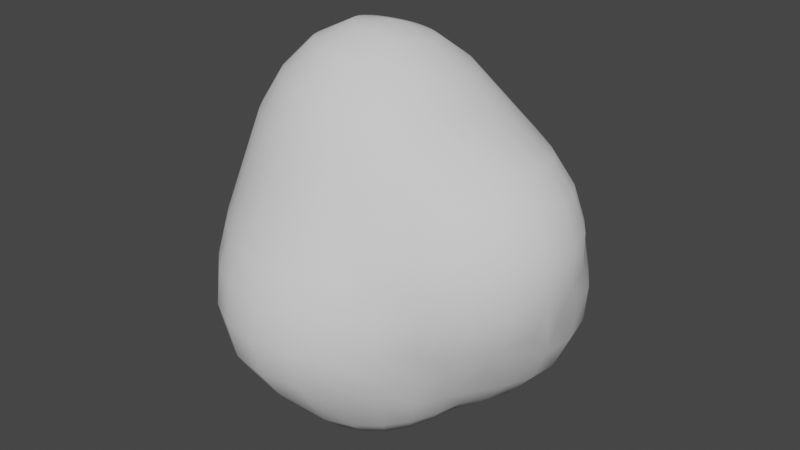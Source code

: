 # Source: dust.blend  (saved by Blender 3.4.6; exported with 4.5.12 LTS)
import bpy
from mathutils import Matrix  # noqa: F401  (used for matrix-valued properties, if any)

bpy.ops.wm.read_factory_settings(use_empty=True)
scene = bpy.context.scene
scene.name = 'Scene'

# ---- collections
col_collection = bpy.data.collections.new('Collection'); scene.collection.children.link(col_collection)

# ---- node groups
ng_auto_smooth = bpy.data.node_groups.new('Auto Smooth', 'GeometryNodeTree')
_s = ng_auto_smooth.interface.new_socket(name='Geometry', in_out='OUTPUT', socket_type='NodeSocketGeometry')
_s = ng_auto_smooth.interface.new_socket(name='Geometry', in_out='INPUT', socket_type='NodeSocketGeometry')
_s = ng_auto_smooth.interface.new_socket(name='Angle', in_out='INPUT', socket_type='NodeSocketFloat')
_s.subtype = 'ANGLE'
_s.min_value = 0.0
_s.max_value = 3.142
ng_auto_smooth.is_modifier = True
_N = ng_auto_smooth.nodes; _L = ng_auto_smooth.links
n0 = _N.new('NodeGroupOutput'); n0.name = 'Group Output'; n0.location = (480, -100)
n1 = _N.new('NodeGroupInput'); n1.name = 'Group Input'; n1.location = (-420, -300)
n2 = _N.new('NodeGroupInput'); n2.name = 'Group Input.001'; n2.location = (-60, -100)
n3 = _N.new('GeometryNodeSetShadeSmooth'); n3.name = 'Set Shade Smooth'; n3.location = (120, -100)
n3.domain = 'EDGE'
n4 = _N.new('GeometryNodeSetShadeSmooth'); n4.name = 'Set Shade Smooth.001'; n4.location = (300, -100)
n5 = _N.new('GeometryNodeInputMeshEdgeAngle'); n5.name = 'Edge Angle'; n5.location = (-420, -220)
n6 = _N.new('GeometryNodeInputEdgeSmooth'); n6.name = 'Is Edge Smooth'; n6.location = (-60, -160)
n7 = _N.new('GeometryNodeInputShadeSmooth'); n7.name = 'Is Face Smooth'; n7.location = (-240, -340)
n8 = _N.new('FunctionNodeBooleanMath'); n8.name = 'Boolean Math'; n8.location = (-60, -220)
n9 = _N.new('FunctionNodeCompare'); n9.name = 'Compare'; n9.location = (-240, -180)
n9.operation = 'LESS_EQUAL'
_L.new(n5.outputs[0], n9.inputs[0])
_L.new(n4.outputs[0], n0.inputs[0])
_L.new(n1.outputs[1], n9.inputs[1])
_L.new(n9.outputs[0], n8.inputs[0])
_L.new(n7.outputs[0], n8.inputs[1])
_L.new(n2.outputs[0], n3.inputs[0])
_L.new(n6.outputs[0], n3.inputs[1])
_L.new(n3.outputs[0], n4.inputs[0])
_L.new(n8.outputs[0], n3.inputs[2])
n0.is_active_output = True

# ---- world
world_world = bpy.data.worlds.new('World'); scene.world = world_world
world_world.use_nodes = True; world_world.node_tree.nodes.clear()
_N = world_world.node_tree.nodes; _L = world_world.node_tree.links
n0 = _N.new('ShaderNodeOutputWorld'); n0.name = 'World Output'; n0.location = (300, 300)
n1 = _N.new('ShaderNodeBackground'); n1.name = 'Background'; n1.location = (10, 300)
n1.inputs[0].default_value = (0.05088, 0.05088, 0.05088, 1.0)
_L.new(n1.outputs[0], n0.inputs[0])
n0.is_active_output = True
world_world.color = (0.05088, 0.05088, 0.05088)
world_world.use_sun_shadow = False
world_world.sun_shadow_jitter_overblur = 0.0

# ---- meshes
me_sphere = bpy.data.meshes.new('Sphere')
me_sphere.from_pydata([(-0.004924, 0.3838, 0.573), (0.0, 0.5457, 0.3647), (-0.0003966, 0.6462, 0.1288), (-0.002207, 0.6704, 0.002002), (-0.004476, 0.6717, -0.1289), (0.009293, 0.1625, 0.7706), (0.04218, 0.28, 0.6771), (0.1065, 0.5353, 0.3647), (0.1183, 0.5947, 0.2512), (0.1256, 0.6314, 0.128), (0.1256, 0.6348, -0.1281), (0.1183, 0.6053, -0.2534), (0.1061, 0.5542, -0.3724), (0.08947, 0.4769, -0.4782), (0.04699, 0.2563, -0.621), (0.03751, 0.1536, 0.7691), (0.09403, 0.2634, 0.6752), (0.2088, 0.5042, 0.3647), (0.2321, 0.5602, 0.2512), (0.2464, 0.5947, 0.128), (0.252, 0.6106, 0.0006422), (0.2499, 0.6138, -0.1286), (0.2383, 0.5959, -0.2591), (0.2157, 0.5493, -0.3841), (0.1825, 0.4714, -0.4933), (0.1411, 0.3673, -0.5768), (0.06338, 0.1397, 0.7686), (0.1416, 0.2377, 0.6745), (0.3032, 0.4538, 0.3647), (0.3369, 0.5042, 0.2512), (0.3585, 0.5376, 0.1289), (0.372, 0.5647, 0.00317), (0.3743, 0.579, -0.1295), (0.3607, 0.5691, -0.2669), (0.3277, 0.526, -0.3987), (0.2762, 0.4485, -0.5108), (0.2115, 0.3448, -0.5918), (0.141, 0.2285, -0.639), (0.08599, 0.1212, 0.7691), (0.1834, 0.2037, 0.6752), (0.3867, 0.3873, 0.366), (0.4303, 0.4312, 0.2529), (0.4608, 0.4644, 0.132), (0.485, 0.4978, 0.006454), (0.4943, 0.5188, -0.1305), (0.4801, 0.5148, -0.275), (0.4366, 0.4765, -0.4134), (0.3656, 0.4031, -0.5276), (0.2769, 0.3057, -0.6055), (0.1046, 0.0989, 0.7706), (0.2179, 0.1626, 0.6771), (0.3894, 0.2624, 0.4715), (0.4631, 0.3142, 0.3777), (0.5824, 0.4039, 0.00916), (0.5989, 0.4263, -0.1313), (0.5849, 0.4267, -0.2813), (0.5322, 0.3957, -0.4248), (0.443, 0.3325, -0.5402), (0.3326, 0.2494, -0.6152), (0.1058, 0.08153, -0.6777), (-0.02663, 0.02104, 0.8289), (0.1184, 0.07348, 0.7731), (0.2439, 0.1157, 0.6803), (0.3461, 0.1493, 0.573), (0.5311, 0.2299, 0.3975), (0.6016, 0.2624, 0.2846), (0.6423, 0.2802, 0.1514), (0.6741, 0.3028, -0.1316), (0.6603, 0.3056, -0.2838), (0.6013, 0.2847, -0.4294), (0.4991, 0.2388, -0.5449), (0.3733, 0.1782, -0.6187), (0.243, 0.1142, -0.6541), (0.1183, 0.05948, -0.6834), (0.127, 0.04586, 0.7765), (0.2605, 0.06463, 0.6848), (0.369, 0.0789, 0.5766), (0.4773, 0.1026, 0.5016), (0.5837, 0.1296, 0.4193), (0.6689, 0.1512, 0.3069), (0.7182, 0.1625, 0.1677), (0.723, 0.1614, 0.01609), (0.7096, 0.1589, -0.1313), (0.6944, 0.1625, -0.2813), (0.6327, 0.153, -0.4248), (0.527, 0.1296, -0.5402), (0.3956, 0.09714, -0.6152), (0.2581, 0.06203, -0.6522), (0.1263, 0.0351, -0.6898), (0.1299, 0.01698, 0.7807), (0.2669, 0.01098, 0.6905), (0.3781, 0.005063, 0.5812), (0.611, 0.01418, 0.4365), (0.707, 0.01917, 0.3249), (0.7631, 0.02112, 0.1814), (0.7664, 0.01903, 0.02184), (0.7226, 0.01396, -0.1312), (0.687, 0.01535, -0.275), (0.6267, 0.0176, -0.4134), (0.5257, 0.01655, -0.5276), (0.3983, 0.01268, -0.6055), (0.2622, 0.007663, -0.6475), (0.1291, 0.009198, -0.6968), (0.1271, -0.01211, 0.7857), (0.2627, -0.04338, 0.6974), (0.3728, -0.06975, 0.587), (0.6047, -0.1087, 0.4431), (0.7026, -0.124, 0.3321), (0.7604, -0.1338, 0.1871), (0.7626, -0.136, 0.02415), (0.7168, -0.131, -0.1316), (0.5904, -0.1082, -0.3987), (0.4993, -0.09021, -0.5108), (0.3828, -0.06884, -0.5918), (0.1184, -0.04034, 0.7912), (0.2479, -0.09654, 0.7052), (0.3531, -0.143, 0.5939), (0.4559, -0.185, 0.514), (0.5631, -0.2265, 0.4365), (0.6514, -0.2607, 0.3249), (0.703, -0.2811, 0.1814), (0.7063, -0.2835, 0.02184), (0.6663, -0.2693, -0.1312), (0.5978, -0.2439, -0.2634), (0.4542, -0.1845, -0.4933), (0.3625, -0.145, -0.5969), (0.2474, -0.09653, -0.6735), (0.1184, -0.04344, -0.7115), (0.1042, -0.06666, 0.7972), (0.2226, -0.1465, 0.7138), (0.3191, -0.212, 0.6017), (0.4035, -0.2687, 0.5016), (0.4927, -0.3276, 0.4193), (0.5643, -0.3748, 0.3069), (0.6058, -0.4024, 0.1677), (0.6102, -0.4056, 0.01609), (0.5804, -0.3863, -0.1303), (0.5265, -0.351, -0.2595), (0.4775, -0.3181, -0.3829), (0.4177, -0.2774, -0.5065), (0.3317, -0.2194, -0.6132), (0.2235, -0.147, -0.6871), (0.08475, -0.09001, 0.8034), (0.1874, -0.1914, 0.723), (0.2717, -0.2741, 0.6102), (0.3366, -0.3376, 0.4869), (0.4045, -0.4063, 0.3975), (0.4578, -0.4601, 0.2846), (0.4888, -0.4913, 0.1514), (0.4938, -0.4959, 0.00916), (0.4746, -0.476, -0.1293), (0.445, -0.4463, -0.2587), (0.414, -0.4166, -0.3917), (0.3614, -0.3653, -0.5205), (0.2844, -0.2891, -0.629), (0.1888, -0.1934, -0.6996), (0.08645, -0.09016, -0.7244), (0.06083, -0.1094, 0.8096), (0.1434, -0.2293, 0.7323), (0.2121, -0.3268, 0.6192), (0.2649, -0.4007, 0.4929), (0.3083, -0.4637, 0.3777), (0.367, -0.5525, 0.1372), (0.3796, -0.5731, 0.006454), (0.38, -0.5765, -0.13), (0.3614, -0.5502, -0.2673), (0.3285, -0.5029, -0.3998), (0.2848, -0.4423, -0.533), (0.2213, -0.3496, -0.6427), (0.1441, -0.2328, -0.71), (0.03326, -0.1241, 0.8155), (0.09202, -0.2584, 0.7414), (0.1423, -0.3677, 0.6281), (0.1813, -0.4494, 0.4992), (0.2339, -0.5677, 0.2569), (0.2538, -0.6237, 0.1416), (0.2659, -0.6629, 0.01176), (0.2663, -0.6728, -0.1313), (0.2523, -0.6428, -0.2767), (0.1906, -0.5017, -0.5417), (0.1448, -0.3961, -0.6524), (0.09133, -0.2628, -0.7169), (0.03769, -0.1224, -0.732), (0.003066, -0.1333, 0.821), (0.03516, -0.2772, 0.7499), (0.06466, -0.3944, 0.6364), (0.08858, -0.4813, 0.5052), (0.1062, -0.5443, 0.3743), (0.1262, -0.6771, 0.148), (0.1296, -0.7267, 0.01609), (0.1272, -0.7423, -0.1324), (0.1184, -0.7099, -0.2843), (0.1041, -0.6276, -0.4185), (0.08438, -0.5371, -0.5449), (0.05942, -0.4241, -0.656), (0.03345, -0.281, -0.7193), (0.009542, -0.131, -0.7331), (-0.02854, -0.1365, 0.8256), (-0.0249, -0.2846, 0.7571), (-0.01769, -0.4054, 0.6437), (-0.009601, -0.4944, 0.5106), (-0.00307, -0.5575, 0.3769), (-0.01125, -0.6963, 0.1505), (-0.01959, -0.7501, 0.01777), (-0.02663, -0.7682, -0.1328), (-0.0296, -0.7354, -0.2874), (-0.02663, -0.6481, -0.4229), (-0.02862, -0.4306, -0.6524), (-0.02605, -0.2861, -0.7169), (-0.01937, -0.1338, -0.732), (-0.06026, -0.1336, 0.8292), (-0.08558, -0.28, 0.7628), (-0.1012, -0.3997, 0.6494), (-0.1091, -0.4874, 0.5149), (-0.1134, -0.5489, 0.3792), (-0.1253, -0.6095, 0.2617), (-0.1463, -0.6771, 0.148), (-0.1651, -0.7267, 0.01609), (-0.1757, -0.7423, -0.1324), (-0.1725, -0.7099, -0.2843), (-0.1533, -0.6276, -0.4185), (-0.1129, -0.4161, -0.6427), (-0.08359, -0.2781, -0.71), (-0.04767, -0.1308, -0.7291), (-0.09073, -0.1246, 0.8315), (-0.1441, -0.2632, 0.7664), (-0.1819, -0.377, 0.653), (-0.2053, -0.4603, 0.5177), (-0.2199, -0.5181, 0.3806), (-0.2377, -0.5677, 0.2569), (-0.2674, -0.6237, 0.1416), (-0.2918, -0.6629, 0.01176), (-0.303, -0.6728, -0.1313), (-0.2939, -0.6428, -0.2767), (-0.2627, -0.572, -0.4072), (-0.1884, -0.3831, -0.629), (-0.136, -0.258, -0.6996), (-0.07405, -0.1221, -0.7244), (-0.1186, -0.1098, 0.8323), (-0.1977, -0.235, 0.7676), (-0.2559, -0.3381, 0.6543), (-0.2937, -0.4139, 0.5186), (-0.3383, -0.5055, 0.2523), (-0.3699, -0.5466, 0.1341), (-0.3938, -0.5731, 0.006454), (-0.402, -0.5765, -0.13), (-0.3878, -0.5502, -0.2673), (-0.3489, -0.4929, -0.3927), (-0.3025, -0.4207, -0.5065), (-0.2518, -0.3355, -0.6132), (-0.1811, -0.2275, -0.6871), (-0.0974, -0.1083, -0.7184), (-0.1427, -0.08991, 0.8315), (-0.2439, -0.1966, 0.7664), (-0.3196, -0.2849, 0.653), (-0.37, -0.3502, 0.5177), (-0.4571, -0.4564, 0.1288), (-0.475, -0.4711, 0.002002), (-0.477, -0.469, -0.1289), (-0.4572, -0.4463, -0.2587), (-0.4134, -0.4019, -0.3787), (-0.364, -0.3471, -0.4928), (-0.3017, -0.2771, -0.5969), (-0.2173, -0.189, -0.6735), (-0.01125, 0.008891, -0.7088), (-0.1619, -0.06572, 0.8292), (-0.2805, -0.1497, 0.7628), (-0.3701, -0.22, 0.6494), (-0.4307, -0.2725, 0.5149), (-0.5353, -0.3576, 0.128), (-0.5458, -0.3647, 1.426e-05), (-0.5383, -0.3589, -0.1281), (-0.4626, -0.3064, -0.3686), (-0.4096, -0.2656, -0.4809), (-0.3378, -0.2116, -0.5818), (-0.2439, -0.1445, -0.66), (-0.1317, -0.06867, -0.7042), (-0.1755, -0.03832, 0.8256), (-0.306, -0.09676, 0.7571), (-0.4052, -0.1465, 0.6437), (-0.4733, -0.1845, 0.5106), (-0.5947, -0.2464, 0.128), (-0.6064, -0.2512, 0.0), (-0.5947, -0.2464, -0.128), (-0.5602, -0.2321, -0.2512), (-0.4406, -0.1794, -0.4719), (-0.3609, -0.142, -0.5689), (-0.1831, -0.008903, 0.821), (-0.3196, -0.04014, 0.7499), (-0.4237, -0.06809, 0.6364), (-0.4965, -0.09036, 0.5052), (-0.5947, -0.1183, 0.2512), (-0.6314, -0.1256, 0.128), (-0.6438, -0.1281, 1.427e-05), (-0.6349, -0.1257, -0.1281), (-0.5453, -0.1067, -0.3686), (-0.4633, -0.09051, -0.4692), (-0.3718, -0.07049, -0.5588), (-0.2684, -0.04634, -0.6366), (-0.1465, -0.01914, -0.6898), (-0.1843, 0.0213, 0.8155), (-0.321, 0.01762, 0.7414), (-0.4255, 0.01174, 0.6281), (-0.4998, 0.005713, 0.4992), (-0.6064, 9.78e-09, 0.2512), (-0.6463, 0.0003135, 0.1288), (-0.6709, 0.001744, 0.002002), (-0.6727, 0.003537, -0.1289), (-0.6441, 0.004843, -0.2587), (-0.582, 0.005085, -0.3787), (-0.4901, 0.004155, -0.4801), (-0.3774, 0.002464, -0.5574), (-0.2668, 0.003939, -0.6275), (-0.1794, 0.05107, 0.8096), (-0.3106, 0.07408, 0.7323), (-0.4111, 0.08962, 0.6192), (-0.4841, 0.0998, 0.4929), (-0.5969, 0.119, 0.2523), (-0.6507, 0.1312, 0.1341), (-0.6898, 0.1414, 0.006454), (-0.7013, 0.146, -0.13), (-0.6745, 0.142, -0.2673), (-0.6062, 0.1281, -0.3927), (-0.5037, 0.1061, -0.4944), (-0.3813, 0.07932, -0.5676), (-0.2566, 0.05301, -0.6205), (-0.141, 0.03245, -0.6777), (-0.1685, 0.07922, 0.8034), (-0.2892, 0.127, 0.723), (-0.3818, 0.1625, 0.6102), (-0.4506, 0.1884, 0.4869), (-0.507, 0.2102, 0.3668), (-0.5711, 0.2373, 0.2569), (-0.6359, 0.2659, 0.1416), (-0.6861, 0.2891, 0.01176), (-0.7056, 0.2991, -0.1313), (-0.6801, 0.2896, -0.2767), (-0.6068, 0.2586, -0.4072), (-0.4971, 0.2114, -0.5088), (-0.37, 0.1565, -0.5777), (-0.2412, 0.1011, -0.6195), (-0.1311, 0.05673, -0.6729), (-0.1523, 0.1047, 0.7972), (-0.258, 0.1746, 0.7138), (-0.3393, 0.2279, 0.6017), (-0.4546, 0.3038, 0.3654), (-0.5907, 0.3959, 0.148), (-0.6457, 0.4336, 0.01609), (-0.6698, 0.4505, -0.1324), (-0.6469, 0.4356, -0.2843), (-0.5732, 0.386, -0.4185), (-0.464, 0.3123, -0.5195), (-0.3408, 0.229, -0.585), (-0.2195, 0.1471, -0.6227), (-0.1171, 0.0789, -0.6691), (-0.1315, 0.1266, 0.7912), (-0.2185, 0.2151, 0.7052), (-0.2856, 0.2837, 0.5939), (-0.3381, 0.3376, 0.4768), (-0.3871, 0.387, 0.3658), (-0.5099, 0.5076, 0.1505), (-0.5609, 0.5568, 0.01777), (-0.5847, 0.5791, -0.1328), (-0.5661, 0.5599, -0.2874), (-0.4998, 0.4942, -0.4229), (-0.4024, 0.3983, -0.5235), (-0.2937, 0.2914, -0.5877), (-0.1879, 0.1871, -0.6239), (-0.1069, 0.1442, 0.7857), (-0.1724, 0.2474, 0.6974), (-0.2229, 0.3283, 0.587), (-0.398, 0.5886, 0.148), (-0.4373, 0.642, 0.01609), (-0.4556, 0.6647, -0.1324), (-0.4412, 0.6413, -0.2843), (-0.3912, 0.568, -0.4185), (-0.3161, 0.4602, -0.5195), (-0.2312, 0.3386, -0.585), (-0.07944, 0.1569, 0.7807), (-0.1214, 0.2704, 0.6905), (-0.1535, 0.3603, 0.5812), (-0.2088, 0.5042, 0.3647), (-0.2377, 0.5707, 0.2569), (-0.2674, 0.6344, 0.1416), (-0.2918, 0.6834, 0.01176), (-0.303, 0.7017, -0.1313), (-0.2939, 0.6758, -0.2767), (-0.2627, 0.6027, -0.4072), (-0.2145, 0.494, -0.5088), (-0.1583, 0.3682, -0.5777), (-0.05023, 0.1643, 0.7765), (-0.06735, 0.2837, 0.6848), (-0.08007, 0.3789, 0.5766), (-0.1065, 0.5353, 0.3647), (-0.119, 0.5969, 0.2523), (-0.1319, 0.65, 0.1341), (-0.1429, 0.6883, 0.006454), (-0.1483, 0.699, -0.13), (-0.1447, 0.6717, -0.2673), (-0.1308, 0.6035, -0.3927), (-0.1082, 0.5017, -0.4944), (-0.08056, 0.3801, -0.5676), (-0.05189, 0.2522, -0.615), (-0.0203, 0.1662, 0.7731), (-0.01221, 0.2869, 0.6803), (3.912e-08, 0.6064, 0.2512), (-0.006129, 0.6428, -0.2587), (-0.005259, 0.489, -0.4801), (-0.003118, 0.3768, -0.5574), (-0.001701, 0.2561, -0.6136), (-0.004211, 0.136, -0.6629)], [], [(404, 403, 5, 6), (406, 4, 10, 11), (381, 382, 383, 371, 370, 380), (294, 307, 308, 284, 283), (17, 16, 27, 28), (405, 1, 7, 8), (188, 187, 201, 202), (2, 405, 8, 9), (40, 52, 64, 65, 41, 29, 28), (360, 359, 358, 357, 370, 371), (6, 5, 15, 16), (11, 10, 21), (28, 27, 39, 40), (12, 11, 22, 23), (13, 12, 23, 24), (8, 7, 17, 18), (9, 8, 18, 19), (24, 23, 34, 35), (25, 24, 35, 36), (18, 17, 28, 29), (60, 277, 265, 252, 238), (39, 50, 51, 40), (304, 303, 316, 317), (21, 20, 31), (16, 15, 26, 27), (22, 21, 32, 33), (269, 268, 280, 281), (23, 22, 33, 34), (31, 30, 42), (64, 63, 77, 78), (32, 31, 43), (27, 26, 38, 39), (33, 32, 44, 45), (9, 19, 20, 3), (34, 33, 45, 46), (51, 50, 62, 63), (35, 34, 46, 47), (36, 35, 47, 48), (393, 392, 0, 1), (162, 176, 163, 149), (30, 29, 41, 42), (47, 46, 56, 57), (291, 290, 303, 304), (48, 47, 57, 58), (59, 58, 71, 72), (60, 238, 224, 210, 197, 183), (264, 48, 58, 59, 72, 73, 88, 102, 127, 156), (131, 130, 129, 143, 144), (44, 43, 53, 54), (39, 38, 49, 50), (45, 44, 54, 55), (207, 206, 220, 221), (46, 45, 55, 56), (50, 49, 61, 62), (55, 54, 67, 68), (56, 55, 68, 69), (57, 56, 69, 70), (58, 57, 70, 71), (3, 20, 10), (88, 87, 86, 100, 101), (71, 70, 85, 86), (65, 64, 78, 79), (137, 138, 123, 122, 136), (66, 65, 79, 80), (62, 61, 74, 75), (63, 62, 75, 76), (69, 68, 83, 84), (63, 76, 77), (70, 69, 84, 85), (75, 74, 89, 90), (83, 82, 96), (76, 75, 90, 91), (84, 83, 97, 98), (77, 76, 91), (85, 84, 98, 99), (86, 85, 99, 100), (79, 78, 92, 93), (80, 79, 93, 94), (81, 80, 94, 95), (354, 367, 366, 377, 264, 237, 251, 276, 299, 326, 341, 353), (93, 92, 106, 107), (101, 100, 113), (94, 93, 107, 108), (15, 5, 403, 60, 26), (95, 94, 108, 109), (220, 234, 235, 221), (90, 89, 103, 104), (91, 90, 104, 105), (202, 201, 214, 215, 216), (286, 297, 298, 275, 274), (99, 98, 111, 112), (100, 99, 112, 113), (105, 104, 115, 116), (105, 116, 117), (112, 124, 125), (107, 106, 118, 119), (108, 107, 119, 120), (109, 108, 120, 121), (110, 109, 121, 122), (104, 103, 114, 115), (120, 119, 133, 134), (121, 120, 134, 135), (122, 121, 135, 136), (115, 114, 128, 129), (116, 115, 129, 130), (117, 116, 130), (118, 117, 131, 132), (125, 124, 139, 140), (119, 118, 132, 133), (53, 81, 67, 54), (138, 137, 151), (139, 138, 152, 153), (132, 131, 145), (140, 139, 153, 154), (133, 132, 146, 147), (141, 140, 154, 155), (134, 133, 147, 148), (135, 134, 148, 149), (136, 135, 149, 150), (129, 128, 142, 143), (137, 136, 150), (92, 91, 105, 106), (149, 148, 162), (149, 163, 164), (143, 142, 157, 158), (144, 143, 158, 159), (152, 151, 165), (153, 152, 166, 167), (146, 145, 160), (154, 153, 167, 168), (155, 154, 168, 169), (223, 237, 264, 209), (168, 167, 179, 180), (169, 168, 180, 181), (162, 175, 176), (66, 80, 81, 53), (164, 163, 176, 177), (158, 157, 170, 171), (165, 164, 177, 178), (159, 158, 171, 172), (182, 181, 195, 196), (176, 175, 188, 189), (60, 378, 368, 355, 342, 327), (177, 176, 189, 190), (171, 170, 183, 184), (178, 177, 190, 191), (172, 171, 184, 185), (173, 172, 185, 186), (312, 325, 326, 299, 298), (180, 179, 193, 194), (181, 180, 194, 195), (161, 160, 159, 172, 173), (256, 255, 268, 269), (187, 186, 200, 201), (195, 194, 207, 208), (196, 195, 208, 209), (189, 188, 202, 203), (190, 189, 203, 204), (184, 183, 197, 198), (191, 190, 204, 205), (185, 184, 198, 199), (186, 185, 199, 200), (204, 203, 217, 218), (198, 197, 210, 211), (205, 204, 218, 219), (199, 198, 211, 212), (206, 205, 219, 220), (200, 199, 212, 213), (215, 214, 213, 227, 228), (201, 200, 213, 214), (345, 344, 357, 358), (208, 207, 221, 222), (209, 208, 222, 223), (203, 202, 216, 217), (103, 89, 74, 60, 128, 114), (222, 221, 235, 236), (216, 215, 229, 230), (217, 216, 230, 231), (377, 389, 401, 402, 409, 410, 14, 37, 36, 48, 264), (218, 217, 231, 232), (211, 210, 224, 225), (219, 218, 232, 233), (212, 211, 225, 226), (220, 219, 233, 234), (213, 212, 226, 227), (232, 231, 244, 245), (225, 224, 238, 239), (233, 232, 245, 246), (226, 225, 239, 240), (234, 233, 246, 247), (227, 226, 240, 241), (259, 284, 308, 309, 295, 272, 273, 261, 260), (235, 234, 247, 248, 249), (236, 235, 249, 250), (230, 229, 242), (230, 243, 244), (249, 248, 261, 262), (250, 249, 262, 263), (305, 319, 306, 293), (244, 243, 256), (263, 275, 276, 251, 250), (244, 257, 258), (239, 238, 252, 253), (246, 245, 258, 259), (240, 239, 253, 254), (247, 246, 259, 260), (241, 240, 254, 255), (248, 247, 260, 261), (253, 252, 265, 266), (101, 126, 127, 102), (254, 253, 266, 267), (255, 254, 267, 268), (300, 287, 277, 60, 327, 313), (401, 400, 407, 13, 408), (113, 126, 101), (340, 353, 341, 325, 324), (263, 262, 274, 275), (257, 270, 271), (147, 174, 162, 148), (1, 0, 404, 6, 7), (399, 398, 406, 11, 12), (270, 269, 281, 282), (271, 270, 282, 283), (266, 265, 277, 278), (267, 266, 278, 279), (268, 267, 279, 280), (256, 269, 257, 244), (52, 51, 63, 64), (309, 322, 323, 310, 296, 286, 274, 262, 261, 273, 285, 295), (68, 67, 81, 95, 82, 83), (279, 278, 288, 289), (280, 279, 289, 290), (169, 181, 182, 156, 155), (282, 281, 292, 293), (283, 282, 293, 294), (278, 277, 287, 288), (292, 291, 304, 305), (293, 292, 305), (294, 293, 306), (288, 287, 300, 301), (289, 288, 301, 302), (290, 289, 302, 303), (297, 296, 310), (309, 308, 321, 322), (303, 302, 315, 316), (271, 283, 284, 259, 258), (311, 310, 323, 324), (311, 324, 325), (305, 304, 317), (305, 318, 319), (380, 392, 393, 381), (30, 31, 19, 18, 29), (306, 319, 320), (301, 300, 313, 314), (308, 307, 320, 321), (302, 301, 314, 315), (319, 318, 333), (320, 319, 334, 335), (314, 313, 327, 328), (321, 320, 335, 336), (315, 314, 328, 329), (322, 321, 336, 337), (316, 315, 329, 330), (323, 322, 337, 338), (324, 323, 338, 339), (324, 339, 340), (318, 317, 332), (331, 330, 329, 344, 345, 332), (338, 337, 350, 351), (339, 338, 351, 352), (165, 178, 166, 152), (340, 339, 352, 353), (334, 333, 346, 347), (73, 72, 71, 86, 87), (400, 399, 12, 407), (335, 334, 347, 348), (328, 327, 342, 343), (336, 335, 348, 349), (329, 328, 343, 344), (337, 336, 349, 350), (347, 346, 360, 361), (348, 347, 361, 362), (343, 342, 355, 356), (349, 348, 362, 363), (344, 343, 356, 357), (350, 349, 363, 364), (60, 183, 170, 157, 142, 128), (351, 350, 364, 365), (352, 351, 365, 366), (126, 113, 112, 125, 140, 141), (353, 352, 366, 367), (354, 353, 367), (365, 364, 375, 376), (346, 345, 359, 360), (366, 365, 376, 377), (275, 298, 299, 276), (187, 188, 175, 174, 147, 146, 160, 161, 173, 186), (361, 360, 371, 372), (13, 24, 25, 408), (395, 2, 9, 3), (362, 361, 372, 373), (356, 355, 368, 369), (363, 362, 373, 374), (357, 356, 369, 370), (364, 363, 374, 375), (317, 316, 330, 331), (373, 372, 384, 385), (369, 368, 378, 379), (374, 373, 385, 386), (370, 369, 379, 380), (375, 374, 386, 387), (376, 375, 387, 388), (377, 376, 388, 389), (241, 242, 229, 228, 227), (372, 371, 383, 384), (389, 388, 400, 401), (381, 393, 394), (382, 394, 395), (384, 383, 395), (297, 310, 311, 312), (385, 384, 396, 397), (379, 378, 390, 391), (386, 385, 397, 398), (380, 379, 391, 392), (387, 386, 398, 399), (388, 387, 399, 400), (397, 396, 3, 4), (391, 390, 403, 404), (398, 397, 4, 406), (392, 391, 404, 0), (394, 393, 1, 405), (402, 401, 408), (394, 405, 2), (396, 395, 3), (395, 394, 2), (192, 191, 205, 206, 193), (396, 384, 395), (383, 382, 395), (382, 381, 394), (78, 77, 91, 92), (359, 345, 358), (333, 332, 346), (110, 97, 83, 96, 95, 109), (333, 318, 332), (123, 138, 111), (332, 317, 331), (334, 319, 333), (326, 325, 341), (318, 305, 317), (312, 311, 325), (25, 36, 37, 14, 410, 409, 402, 408), (196, 209, 264, 156, 182), (298, 297, 312), (297, 286, 296), (273, 272, 285), (258, 257, 271), (270, 257, 269), (245, 244, 258), (243, 242, 256), (231, 230, 244), (243, 230, 242), (194, 193, 206, 207), (229, 215, 228), (236, 250, 251, 237, 223, 222), (193, 179, 192), (175, 162, 174), (60, 403, 390, 378), (66, 53, 43, 42, 41, 65), (165, 151, 164), (150, 149, 164), (280, 290, 291, 292, 281), (345, 346, 332), (146, 132, 145), (152, 138, 151), (139, 124, 138), (131, 117, 130), (111, 138, 124, 112), (306, 320, 307, 294), (96, 82, 95), (102, 88, 101), (144, 159, 160, 145, 131), (150, 164, 151, 137), (179, 178, 191, 192), (88, 73, 87), (141, 155, 156, 127, 126), (106, 105, 117, 118), (7, 6, 16, 17), (123, 111, 98, 97, 110, 122), (52, 40, 51), (44, 32, 43), (43, 31, 42), (32, 21, 31), (20, 19, 31), (22, 11, 21), (21, 10, 20), (167, 166, 178, 179), (49, 38, 26, 60, 74, 61), (255, 256, 242, 241), (13, 407, 12), (4, 3, 10), (272, 295, 285)])
me_sphere.polygons.foreach_set('use_smooth', [True] * 401)
_uv = me_sphere.uv_layers.new(name='UVMap')
_uv.uv.foreach_set('vector', [0.75, 0.875, 0.75, 0.9375, 0.7188, 0.9375, 0.7188, 0.875, 0.75, 0.375, 0.75, 0.4375, 0.7188, 0.4375, 0.7188, 0.375, 0.8125, 0.6875, 0.8125, 0.625, 0.8125, 0.5625, 0.8437, 0.5625, 0.8437, 0.8125, 0.8125, 0.8125, 0.03125, 0.4375, 0.0, 0.4375, 0.0, 0.375, 0.0625, 0.375, 0.0625, 0.4375, 0.6875, 0.6875, 0.6875, 0.875, 0.6562, 0.875, 0.6562, 0.6875, 0.75, 0.625, 0.75, 0.6875, 0.7188, 0.6875, 0.7188, 0.625, 0.2812, 0.5625, 0.2812, 0.6875, 0.25, 0.6875, 0.25, 0.5625, 0.75, 0.5625, 0.75, 0.625, 0.7188, 0.625, 0.7188, 0.5625, 0.625, 0.6875, 0.5938, 0.6875, 0.5625, 0.6875, 0.5625, 0.625, 0.625, 0.625, 0.6562, 0.625, 0.6562, 0.6875, 0.875, 0.5625, 0.875, 0.6875, 0.875, 0.75, 0.875, 0.8125, 0.8437, 0.8125, 0.8437, 0.5625, 0.7188, 0.875, 0.7188, 0.9375, 0.6875, 0.9375, 0.6875, 0.875, 0.7188, 0.375, 0.7188, 0.4375, 0.6875, 0.4375, 0.6562, 0.6875, 0.6562, 0.875, 0.625, 0.875, 0.625, 0.6875, 0.7188, 0.3125, 0.7188, 0.375, 0.6875, 0.375, 0.6875, 0.3125, 0.7188, 0.25, 0.7188, 0.3125, 0.6875, 0.3125, 0.6875, 0.25, 0.7188, 0.625, 0.7188, 0.6875, 0.6875, 0.6875, 0.6875, 0.625, 0.7188, 0.5625, 0.7188, 0.625, 0.6875, 0.625, 0.6875, 0.5625, 0.6875, 0.25, 0.6875, 0.3125, 0.6562, 0.3125, 0.6562, 0.25, 0.6875, 0.1875, 0.6875, 0.25, 0.6562, 0.25, 0.6562, 0.1875, 0.6875, 0.625, 0.6875, 0.6875, 0.6562, 0.6875, 0.6562, 0.625, 0.07812, 1.0, 0.0625, 0.9375, 0.09375, 0.9375, 0.125, 0.9375, 0.1563, 0.9375, 0.625, 0.875, 0.5938, 0.875, 0.5938, 0.75, 0.625, 0.6875, 1.0, 0.625, 1.0, 0.75, 0.9688, 0.75, 0.9688, 0.625, 0.6875, 0.4375, 0.6875, 0.5, 0.6562, 0.5, 0.6875, 0.875, 0.6875, 0.9375, 0.6562, 0.9375, 0.6562, 0.875, 0.6875, 0.375, 0.6875, 0.4375, 0.6562, 0.4375, 0.6562, 0.375, 0.09375, 0.5625, 0.09375, 0.75, 0.0625, 0.75, 0.0625, 0.5625, 0.6875, 0.3125, 0.6875, 0.375, 0.6562, 0.375, 0.6562, 0.3125, 0.6562, 0.5, 0.6562, 0.5625, 0.625, 0.5625, 0.5625, 0.6875, 0.5625, 0.8125, 0.5312, 0.75, 0.5312, 0.6875, 0.6562, 0.4375, 0.6562, 0.5, 0.625, 0.5, 0.6562, 0.875, 0.6562, 0.9375, 0.625, 0.9375, 0.625, 0.875, 0.6562, 0.375, 0.6562, 0.4375, 0.625, 0.4375, 0.625, 0.375, 0.7188, 0.5625, 0.6875, 0.5625, 0.6875, 0.5, 0.75, 0.5, 0.6562, 0.3125, 0.6562, 0.375, 0.625, 0.375, 0.625, 0.3125, 0.5938, 0.75, 0.5938, 0.875, 0.5625, 0.875, 0.5625, 0.8125, 0.6562, 0.25, 0.6562, 0.3125, 0.625, 0.3125, 0.625, 0.25, 0.6562, 0.1875, 0.6562, 0.25, 0.625, 0.25, 0.625, 0.1875, 0.7812, 0.6875, 0.7812, 0.8125, 0.75, 0.8125, 0.75, 0.6875, 0.3438, 0.5625, 0.3125, 0.5, 0.3437, 0.5, 0.375, 0.5, 0.6562, 0.5625, 0.6562, 0.625, 0.625, 0.625, 0.625, 0.5625, 0.625, 0.25, 0.625, 0.3125, 0.5938, 0.3125, 0.5938, 0.25, 0.03125, 0.625, 0.03125, 0.75, 0.0, 0.75, 0.0, 0.625, 0.625, 0.1875, 0.625, 0.25, 0.5938, 0.25, 0.5938, 0.1875, 0.5938, 0.0625, 0.5938, 0.1875, 0.5625, 0.1875, 0.5625, 0.125, 0.1719, 1.0, 0.1563, 0.9375, 0.1875, 0.9375, 0.2188, 0.9375, 0.25, 0.9375, 0.2812, 0.9375, 0.6719, 0.0, 0.625, 0.1875, 0.5938, 0.1875, 0.5938, 0.0625, 0.5625, 0.125, 0.5625, 0.0625, 0.5312, 0.0625, 0.5, 0.0625, 0.4375, 0.0625, 0.375, 0.0625, 0.4062, 0.75, 0.4062, 0.8125, 0.4062, 0.875, 0.375, 0.875, 0.375, 0.8125, 0.625, 0.4375, 0.625, 0.5, 0.5938, 0.5, 0.5938, 0.4375, 0.625, 0.875, 0.625, 0.9375, 0.5938, 0.9375, 0.5938, 0.875, 0.625, 0.375, 0.625, 0.4375, 0.5938, 0.4375, 0.5938, 0.375, 0.25, 0.1875, 0.25, 0.3125, 0.2188, 0.3125, 0.2188, 0.1875, 0.625, 0.3125, 0.625, 0.375, 0.5938, 0.375, 0.5938, 0.3125, 0.5938, 0.875, 0.5938, 0.9375, 0.5625, 0.9375, 0.5625, 0.875, 0.5938, 0.375, 0.5938, 0.4375, 0.5625, 0.4375, 0.5625, 0.375, 0.5938, 0.3125, 0.5938, 0.375, 0.5625, 0.375, 0.5625, 0.3125, 0.5938, 0.25, 0.5938, 0.3125, 0.5625, 0.3125, 0.5625, 0.25, 0.5938, 0.1875, 0.5938, 0.25, 0.5625, 0.25, 0.5625, 0.1875, 0.75, 0.5, 0.6875, 0.5, 0.7188, 0.4375, 0.5312, 0.0625, 0.5312, 0.125, 0.5312, 0.1875, 0.5, 0.1875, 0.5, 0.125, 0.5625, 0.1875, 0.5625, 0.25, 0.5312, 0.25, 0.5312, 0.1875, 0.5625, 0.625, 0.5625, 0.6875, 0.5312, 0.6875, 0.5312, 0.625, 0.4062, 0.375, 0.4062, 0.3125, 0.4375, 0.375, 0.4375, 0.4375, 0.4062, 0.4375, 0.5625, 0.5625, 0.5625, 0.625, 0.5312, 0.625, 0.5312, 0.5625, 0.5625, 0.875, 0.5625, 0.9375, 0.5312, 0.9375, 0.5312, 0.875, 0.5625, 0.8125, 0.5625, 0.875, 0.5312, 0.875, 0.5312, 0.8125, 0.5625, 0.3125, 0.5625, 0.375, 0.5312, 0.375, 0.5312, 0.3125, 0.5625, 0.8125, 0.5312, 0.8125, 0.5312, 0.75, 0.5625, 0.25, 0.5625, 0.3125, 0.5312, 0.3125, 0.5312, 0.25, 0.5312, 0.875, 0.5312, 0.9375, 0.5, 0.9375, 0.5, 0.875, 0.5312, 0.375, 0.5312, 0.4375, 0.5, 0.4375, 0.5312, 0.8125, 0.5312, 0.875, 0.5, 0.875, 0.5, 0.8125, 0.5312, 0.3125, 0.5312, 0.375, 0.5, 0.375, 0.5, 0.3125, 0.5312, 0.75, 0.5312, 0.8125, 0.5, 0.8125, 0.5312, 0.25, 0.5312, 0.3125, 0.5, 0.3125, 0.5, 0.25, 0.5312, 0.1875, 0.5312, 0.25, 0.5, 0.25, 0.5, 0.1875, 0.5312, 0.625, 0.5312, 0.6875, 0.5, 0.6875, 0.5, 0.625, 0.5312, 0.5625, 0.5312, 0.625, 0.5, 0.625, 0.5, 0.5625, 0.5312, 0.5, 0.5312, 0.5625, 0.5, 0.5625, 0.5, 0.5, 0.9062, 0.0625, 0.875, 0.125, 0.875, 0.1875, 0.8437, 0.1875, 0.1719, 0.0, 0.1875, 0.0625, 0.1563, 0.0625, 0.09375, 0.0625, 0.03125, 0.0625, 0.9688, 0.0625, 0.9375, 0.0625, 0.9062, 0.125, 0.5, 0.625, 0.5, 0.6875, 0.4687, 0.6875, 0.4688, 0.625, 0.5, 0.125, 0.5, 0.1875, 0.4688, 0.1875, 0.5, 0.5625, 0.5, 0.625, 0.4688, 0.625, 0.4688, 0.5625, 0.6875, 0.9375, 0.7188, 0.9375, 0.75, 0.9375, 0.6719, 1.0, 0.6562, 0.9375, 0.5, 0.5, 0.5, 0.5625, 0.4688, 0.5625, 0.4687, 0.5, 0.2188, 0.3125, 0.1875, 0.3125, 0.1875, 0.1875, 0.2188, 0.1875, 0.5, 0.875, 0.5, 0.9375, 0.4688, 0.9375, 0.4688, 0.875, 0.5, 0.8125, 0.5, 0.875, 0.4688, 0.875, 0.4688, 0.8125, 0.25, 0.5625, 0.25, 0.6875, 0.2188, 0.6875, 0.2188, 0.625, 0.2188, 0.5625, 0.0625, 0.1875, 0.03125, 0.1875, 0.03125, 0.125, 0.09375, 0.125, 0.09375, 0.1875, 0.5, 0.25, 0.5, 0.3125, 0.4687, 0.3125, 0.4688, 0.25, 0.5, 0.1875, 0.5, 0.25, 0.4688, 0.25, 0.4688, 0.1875, 0.4688, 0.8125, 0.4688, 0.875, 0.4375, 0.875, 0.4375, 0.8125, 0.4688, 0.8125, 0.4375, 0.8125, 0.4375, 0.75, 0.4688, 0.25, 0.4375, 0.25, 0.4375, 0.1875, 0.4688, 0.625, 0.4687, 0.6875, 0.4375, 0.6875, 0.4375, 0.625, 0.4688, 0.5625, 0.4688, 0.625, 0.4375, 0.625, 0.4375, 0.5625, 0.4687, 0.5, 0.4688, 0.5625, 0.4375, 0.5625, 0.4375, 0.5, 0.4688, 0.4375, 0.4687, 0.5, 0.4375, 0.5, 0.4375, 0.4375, 0.4688, 0.875, 0.4688, 0.9375, 0.4375, 0.9375, 0.4375, 0.875, 0.4375, 0.5625, 0.4375, 0.625, 0.4062, 0.625, 0.4062, 0.5625, 0.4375, 0.5, 0.4375, 0.5625, 0.4062, 0.5625, 0.4062, 0.5, 0.4375, 0.4375, 0.4375, 0.5, 0.4062, 0.5, 0.4062, 0.4375, 0.4375, 0.875, 0.4375, 0.9375, 0.4062, 0.9375, 0.4062, 0.875, 0.4375, 0.8125, 0.4375, 0.875, 0.4062, 0.875, 0.4062, 0.8125, 0.4375, 0.75, 0.4375, 0.8125, 0.4062, 0.8125, 0.4375, 0.6875, 0.4375, 0.75, 0.4062, 0.75, 0.4062, 0.6875, 0.4375, 0.1875, 0.4375, 0.25, 0.4062, 0.25, 0.4062, 0.1875, 0.4375, 0.625, 0.4375, 0.6875, 0.4062, 0.6875, 0.4062, 0.625, 0.5938, 0.5, 0.5312, 0.5, 0.5625, 0.4375, 0.5938, 0.4375, 0.4062, 0.3125, 0.4062, 0.375, 0.375, 0.375, 0.4062, 0.25, 0.4062, 0.3125, 0.375, 0.3125, 0.375, 0.25, 0.4062, 0.6875, 0.4062, 0.75, 0.375, 0.75, 0.4062, 0.1875, 0.4062, 0.25, 0.375, 0.25, 0.375, 0.1875, 0.4062, 0.625, 0.4062, 0.6875, 0.375, 0.6875, 0.375, 0.625, 0.4062, 0.125, 0.4062, 0.1875, 0.375, 0.1875, 0.375, 0.125, 0.4062, 0.5625, 0.4062, 0.625, 0.375, 0.625, 0.375, 0.5625, 0.4062, 0.5, 0.4062, 0.5625, 0.375, 0.5625, 0.375, 0.5, 0.4062, 0.4375, 0.4062, 0.5, 0.375, 0.5, 0.375, 0.4375, 0.4062, 0.875, 0.4062, 0.9375, 0.375, 0.9375, 0.375, 0.875, 0.4062, 0.375, 0.4062, 0.4375, 0.375, 0.4375, 0.5, 0.6875, 0.5, 0.8125, 0.4688, 0.8125, 0.4687, 0.6875, 0.375, 0.5, 0.375, 0.5625, 0.3438, 0.5625, 0.375, 0.5, 0.3437, 0.5, 0.3438, 0.4375, 0.375, 0.875, 0.375, 0.9375, 0.3438, 0.9375, 0.3438, 0.875, 0.375, 0.8125, 0.375, 0.875, 0.3438, 0.875, 0.3438, 0.8125, 0.375, 0.3125, 0.375, 0.375, 0.3438, 0.375, 0.375, 0.25, 0.375, 0.3125, 0.3438, 0.3125, 0.3438, 0.25, 0.375, 0.6875, 0.375, 0.75, 0.3438, 0.75, 0.375, 0.1875, 0.375, 0.25, 0.3438, 0.25, 0.3438, 0.1875, 0.375, 0.125, 0.375, 0.1875, 0.3438, 0.1875, 0.3438, 0.125, 0.2188, 0.0625, 0.1875, 0.0625, 0.2344, 0.0, 0.25, 0.0625, 0.3438, 0.1875, 0.3438, 0.25, 0.3125, 0.25, 0.3125, 0.1875, 0.3438, 0.125, 0.3438, 0.1875, 0.3125, 0.1875, 0.3125, 0.125, 0.3438, 0.5625, 0.3125, 0.5625, 0.3125, 0.5, 0.5625, 0.5625, 0.5312, 0.5625, 0.5312, 0.5, 0.5938, 0.5, 0.3438, 0.4375, 0.3437, 0.5, 0.3125, 0.5, 0.3125, 0.4375, 0.3438, 0.875, 0.3438, 0.9375, 0.3125, 0.9375, 0.3125, 0.875, 0.3438, 0.375, 0.3438, 0.4375, 0.3125, 0.4375, 0.3125, 0.375, 0.3438, 0.8125, 0.3438, 0.875, 0.3125, 0.875, 0.3125, 0.8125, 0.3125, 0.0625, 0.3125, 0.125, 0.2812, 0.125, 0.2812, 0.0625, 0.3125, 0.5, 0.3125, 0.5625, 0.2812, 0.5625, 0.2812, 0.5, 0.8281, 1.0, 0.8125, 0.9375, 0.8438, 0.9375, 0.875, 0.9375, 0.9062, 0.9375, 0.9375, 0.9375, 0.3125, 0.4375, 0.3125, 0.5, 0.2812, 0.5, 0.2812, 0.4375, 0.3125, 0.875, 0.3125, 0.9375, 0.2812, 0.9375, 0.2812, 0.875, 0.3125, 0.375, 0.3125, 0.4375, 0.2812, 0.4375, 0.2812, 0.375, 0.3125, 0.8125, 0.3125, 0.875, 0.2812, 0.875, 0.2812, 0.8125, 0.3125, 0.75, 0.3125, 0.8125, 0.2812, 0.8125, 0.2812, 0.75, 1.0, 0.125, 0.9687, 0.125, 0.9688, 0.0625, 0.03125, 0.0625, 0.03125, 0.125, 0.3125, 0.1875, 0.3125, 0.25, 0.2812, 0.25, 0.2812, 0.1875, 0.3125, 0.125, 0.3125, 0.1875, 0.2812, 0.1875, 0.2812, 0.125, 0.3438, 0.6875, 0.3438, 0.75, 0.3438, 0.8125, 0.3125, 0.8125, 0.3125, 0.75, 0.125, 0.5625, 0.125, 0.75, 0.09375, 0.75, 0.09375, 0.5625, 0.2812, 0.6875, 0.2812, 0.75, 0.25, 0.75, 0.25, 0.6875, 0.2812, 0.125, 0.2812, 0.1875, 0.25, 0.1875, 0.25, 0.125, 0.2812, 0.0625, 0.2812, 0.125, 0.25, 0.125, 0.25, 0.0625, 0.2812, 0.5, 0.2812, 0.5625, 0.25, 0.5625, 0.25, 0.5, 0.2812, 0.4375, 0.2812, 0.5, 0.25, 0.5, 0.25, 0.4375, 0.2812, 0.875, 0.2812, 0.9375, 0.25, 0.9375, 0.25, 0.875, 0.2812, 0.375, 0.2812, 0.4375, 0.25, 0.4375, 0.25, 0.375, 0.2812, 0.8125, 0.2812, 0.875, 0.25, 0.875, 0.25, 0.8125, 0.2812, 0.75, 0.2812, 0.8125, 0.25, 0.8125, 0.25, 0.75, 0.25, 0.4375, 0.25, 0.5, 0.2187, 0.5, 0.2188, 0.4375, 0.25, 0.875, 0.25, 0.9375, 0.2188, 0.9375, 0.2188, 0.875, 0.25, 0.375, 0.25, 0.4375, 0.2188, 0.4375, 0.2188, 0.375, 0.25, 0.8125, 0.25, 0.875, 0.2188, 0.875, 0.2188, 0.8125, 0.25, 0.3125, 0.25, 0.375, 0.2188, 0.375, 0.2188, 0.3125, 0.25, 0.75, 0.25, 0.8125, 0.2188, 0.8125, 0.2188, 0.75, 0.2188, 0.625, 0.2188, 0.6875, 0.2188, 0.75, 0.1875, 0.75, 0.1875, 0.6875, 0.25, 0.6875, 0.25, 0.75, 0.2188, 0.75, 0.2188, 0.6875, 0.9062, 0.6875, 0.9062, 0.8125, 0.875, 0.8125, 0.875, 0.75, 0.25, 0.125, 0.25, 0.1875, 0.2188, 0.1875, 0.2188, 0.125, 0.25, 0.0625, 0.25, 0.125, 0.2188, 0.125, 0.2188, 0.0625, 0.25, 0.5, 0.25, 0.5625, 0.2188, 0.5625, 0.2187, 0.5, 0.4688, 0.9375, 0.5, 0.9375, 0.5312, 0.9375, 0.4219, 1.0, 0.4062, 0.9375, 0.4375, 0.9375, 0.2188, 0.125, 0.2188, 0.1875, 0.1875, 0.1875, 0.1875, 0.125, 0.2188, 0.5625, 0.2188, 0.625, 0.1875, 0.625, 0.1875, 0.5625, 0.2187, 0.5, 0.2188, 0.5625, 0.1875, 0.5625, 0.1875, 0.5, 0.8437, 0.1875, 0.8125, 0.1875, 0.7812, 0.1875, 0.7812, 0.125, 0.75, 0.125, 0.75, 0.0625, 0.7188, 0.125, 0.6562, 0.125, 0.6562, 0.1875, 0.625, 0.1875, 0.8281, 0.0, 0.2188, 0.4375, 0.2187, 0.5, 0.1875, 0.5, 0.1875, 0.4375, 0.2188, 0.875, 0.2188, 0.9375, 0.1875, 0.9375, 0.1875, 0.875, 0.2188, 0.375, 0.2188, 0.4375, 0.1875, 0.4375, 0.1875, 0.375, 0.2188, 0.8125, 0.2188, 0.875, 0.1875, 0.875, 0.1875, 0.8125, 0.2188, 0.3125, 0.2188, 0.375, 0.1875, 0.375, 0.1875, 0.3125, 0.2188, 0.75, 0.2188, 0.8125, 0.1875, 0.8125, 0.1875, 0.75, 0.1875, 0.4375, 0.1875, 0.5, 0.1562, 0.5, 0.1562, 0.4375, 0.1875, 0.875, 0.1875, 0.9375, 0.1563, 0.9375, 0.1562, 0.875, 0.1875, 0.375, 0.1875, 0.4375, 0.1562, 0.4375, 0.1563, 0.375, 0.1875, 0.8125, 0.1875, 0.875, 0.1562, 0.875, 0.1562, 0.8125, 0.1875, 0.3125, 0.1875, 0.375, 0.1563, 0.375, 0.1562, 0.3125, 0.1875, 0.75, 0.1875, 0.8125, 0.1562, 0.8125, 0.1562, 0.75, 0.125, 0.375, 0.0625, 0.375, 0.0, 0.375, 0.0, 0.3125, 0.03125, 0.3125, 0.09375, 0.3125, 0.09375, 0.25, 0.125, 0.25, 0.125, 0.3125, 0.1875, 0.1875, 0.1875, 0.3125, 0.1562, 0.3125, 0.1562, 0.25, 0.1562, 0.1875, 0.1875, 0.125, 0.1875, 0.1875, 0.1562, 0.1875, 0.1562, 0.125, 0.1875, 0.5625, 0.1875, 0.625, 0.1563, 0.625, 0.1875, 0.5625, 0.1562, 0.5625, 0.1562, 0.5, 0.1562, 0.1875, 0.1562, 0.25, 0.125, 0.25, 0.125, 0.1875, 0.1562, 0.125, 0.1562, 0.1875, 0.125, 0.1875, 0.125, 0.125, 1.0, 0.5625, 0.9687, 0.5, 0.0, 0.5, 0.03125, 0.5, 0.1562, 0.5, 0.1562, 0.5625, 0.125, 0.5625, 0.125, 0.125, 0.09375, 0.125, 0.09375, 0.0625, 0.1563, 0.0625, 0.1562, 0.125, 0.1562, 0.5, 0.125, 0.5, 0.125, 0.4375, 0.1562, 0.875, 0.1563, 0.9375, 0.125, 0.9375, 0.125, 0.875, 0.1563, 0.375, 0.1562, 0.4375, 0.125, 0.4375, 0.125, 0.375, 0.1562, 0.8125, 0.1562, 0.875, 0.125, 0.875, 0.125, 0.8125, 0.1562, 0.3125, 0.1563, 0.375, 0.125, 0.375, 0.125, 0.3125, 0.1562, 0.75, 0.1562, 0.8125, 0.125, 0.8125, 0.125, 0.75, 0.1562, 0.25, 0.1562, 0.3125, 0.125, 0.3125, 0.125, 0.25, 0.125, 0.875, 0.125, 0.9375, 0.09375, 0.9375, 0.09375, 0.875, 0.5, 0.125, 0.4375, 0.125, 0.4375, 0.0625, 0.5, 0.0625, 0.125, 0.8125, 0.125, 0.875, 0.09375, 0.875, 0.09375, 0.8125, 0.125, 0.75, 0.125, 0.8125, 0.09375, 0.8125, 0.09375, 0.75, 0.0, 0.9375, 0.03125, 0.9375, 0.0625, 0.9375, 0.9531, 1.0, 0.9375, 0.9375, 0.9688, 0.9375, 0.7812, 0.1875, 0.7812, 0.25, 0.75, 0.25, 0.7188, 0.25, 0.75, 0.1875, 0.4688, 0.1875, 0.4375, 0.125, 0.5, 0.125, 0.9375, 0.125, 0.9062, 0.125, 0.9375, 0.0625, 0.9687, 0.125, 0.9687, 0.1875, 0.125, 0.125, 0.125, 0.1875, 0.09375, 0.1875, 0.09375, 0.125, 0.125, 0.5, 0.09375, 0.5, 0.09375, 0.4375, 0.375, 0.625, 0.3125, 0.625, 0.3438, 0.5625, 0.375, 0.5625, 0.75, 0.6875, 0.75, 0.8125, 0.75, 0.875, 0.7188, 0.875, 0.7188, 0.6875, 0.7812, 0.3125, 0.7812, 0.375, 0.75, 0.375, 0.7188, 0.375, 0.7188, 0.3125, 0.09375, 0.5, 0.09375, 0.5625, 0.0625, 0.5625, 0.0625, 0.5, 0.09375, 0.4375, 0.09375, 0.5, 0.0625, 0.5, 0.0625, 0.4375, 0.09375, 0.875, 0.09375, 0.9375, 0.0625, 0.9375, 0.0625, 0.875, 0.09375, 0.8125, 0.09375, 0.875, 0.0625, 0.875, 0.0625, 0.8125, 0.09375, 0.75, 0.09375, 0.8125, 0.0625, 0.8125, 0.0625, 0.75, 0.125, 0.5625, 0.09375, 0.5625, 0.125, 0.5, 0.1562, 0.5, 0.5938, 0.6875, 0.5938, 0.75, 0.5625, 0.8125, 0.5625, 0.6875, 1.0, 0.3125, 0.9687, 0.3125, 0.9688, 0.25, 0.0, 0.25, 0.03125, 0.25, 0.0625, 0.1875, 0.09375, 0.1875, 0.125, 0.1875, 0.125, 0.25, 0.09375, 0.25, 0.0625, 0.25, 0.03125, 0.3125, 0.5625, 0.375, 0.5625, 0.4375, 0.5312, 0.5, 0.5, 0.5, 0.5312, 0.4375, 0.5312, 0.375, 0.0625, 0.8125, 0.0625, 0.875, 0.03125, 0.875, 0.03125, 0.8125, 0.0625, 0.75, 0.0625, 0.8125, 0.03125, 0.8125, 0.03125, 0.75, 0.3438, 0.125, 0.3125, 0.125, 0.3125, 0.0625, 0.375, 0.0625, 0.375, 0.125, 0.0625, 0.5, 0.0625, 0.5625, 0.03125, 0.5625, 0.03125, 0.5, 0.0625, 0.4375, 0.0625, 0.5, 0.03125, 0.5, 0.03125, 0.4375, 0.0625, 0.875, 0.0625, 0.9375, 0.03125, 0.9375, 0.03125, 0.875, 0.03125, 0.5625, 0.03125, 0.625, 0.0, 0.625, 0.0, 0.5625, 0.03125, 0.5, 0.03125, 0.5625, 0.0, 0.5625, 0.03125, 0.4375, 0.03125, 0.5, 0.0, 0.5, 0.03125, 0.875, 0.03125, 0.9375, 0.0, 0.9375, 0.0, 0.875, 0.03125, 0.8125, 0.03125, 0.875, 0.0, 0.875, 0.0, 0.8125, 0.03125, 0.75, 0.03125, 0.8125, 0.0, 0.8125, 0.0, 0.75, 0.03125, 0.1875, 0.03125, 0.25, 0.0, 0.25, 1.0, 0.3125, 1.0, 0.375, 0.9688, 0.375, 0.9687, 0.3125, 1.0, 0.75, 1.0, 0.8125, 0.9687, 0.8125, 0.9688, 0.75, 0.09375, 0.4375, 0.0625, 0.4375, 0.0625, 0.375, 0.125, 0.375, 0.125, 0.4375, 1.0, 0.1875, 1.0, 0.25, 0.9688, 0.25, 0.9687, 0.1875, 1.0, 0.1875, 0.9687, 0.1875, 0.9687, 0.125, 1.0, 0.5625, 1.0, 0.625, 0.9688, 0.625, 1.0, 0.5625, 0.9687, 0.5625, 0.9687, 0.5, 0.8125, 0.8125, 0.7812, 0.8125, 0.7812, 0.6875, 0.8125, 0.6875, 0.6562, 0.5625, 0.6562, 0.5, 0.6875, 0.5625, 0.6875, 0.625, 0.6562, 0.625, 1.0, 0.5, 0.9687, 0.5, 0.9687, 0.4375, 1.0, 0.875, 1.0, 0.9375, 0.9688, 0.9375, 0.9687, 0.875, 1.0, 0.375, 1.0, 0.4375, 0.9687, 0.4375, 0.9688, 0.375, 1.0, 0.8125, 1.0, 0.875, 0.9687, 0.875, 0.9687, 0.8125, 0.9687, 0.5, 0.9687, 0.5625, 0.9375, 0.5625, 0.9687, 0.4375, 0.9687, 0.5, 0.9375, 0.5, 0.9375, 0.4375, 0.9687, 0.875, 0.9688, 0.9375, 0.9375, 0.9375, 0.9375, 0.875, 0.9688, 0.375, 0.9687, 0.4375, 0.9375, 0.4375, 0.9375, 0.375, 0.9687, 0.8125, 0.9687, 0.875, 0.9375, 0.875, 0.9375, 0.8125, 0.9687, 0.3125, 0.9688, 0.375, 0.9375, 0.375, 0.9375, 0.3125, 0.9688, 0.75, 0.9687, 0.8125, 0.9375, 0.8125, 0.9375, 0.75, 0.9688, 0.25, 0.9687, 0.3125, 0.9375, 0.3125, 0.9375, 0.25, 0.9687, 0.1875, 0.9688, 0.25, 0.9375, 0.25, 0.9375, 0.1875, 0.9687, 0.1875, 0.9375, 0.1875, 0.9375, 0.125, 0.9687, 0.5625, 0.9688, 0.625, 0.9375, 0.625, 0.9375, 0.6875, 0.9375, 0.75, 0.9375, 0.8125, 0.9062, 0.8125, 0.9062, 0.6875, 0.9375, 0.625, 0.9375, 0.25, 0.9375, 0.3125, 0.9062, 0.3125, 0.9062, 0.25, 0.9375, 0.1875, 0.9375, 0.25, 0.9062, 0.25, 0.9062, 0.1875, 0.3438, 0.375, 0.3125, 0.375, 0.3438, 0.3125, 0.375, 0.3125, 0.9375, 0.125, 0.9375, 0.1875, 0.9062, 0.1875, 0.9062, 0.125, 0.9375, 0.5, 0.9375, 0.5625, 0.9062, 0.5625, 0.9062, 0.5, 0.5625, 0.0625, 0.5625, 0.125, 0.5625, 0.1875, 0.5312, 0.1875, 0.5312, 0.125, 0.7812, 0.25, 0.7812, 0.3125, 0.7188, 0.3125, 0.75, 0.25, 0.9375, 0.4375, 0.9375, 0.5, 0.9062, 0.5, 0.9062, 0.4375, 0.9375, 0.875, 0.9375, 0.9375, 0.9062, 0.9375, 0.9062, 0.875, 0.9375, 0.375, 0.9375, 0.4375, 0.9062, 0.4375, 0.9062, 0.375, 0.9375, 0.8125, 0.9375, 0.875, 0.9062, 0.875, 0.9062, 0.8125, 0.9375, 0.3125, 0.9375, 0.375, 0.9062, 0.375, 0.9062, 0.3125, 0.9062, 0.5, 0.9062, 0.5625, 0.875, 0.5625, 0.875, 0.5, 0.9062, 0.4375, 0.9062, 0.5, 0.875, 0.5, 0.875, 0.4375, 0.9062, 0.875, 0.9062, 0.9375, 0.875, 0.9375, 0.875, 0.875, 0.9062, 0.375, 0.9062, 0.4375, 0.875, 0.4375, 0.875, 0.375, 0.9062, 0.8125, 0.9062, 0.875, 0.875, 0.875, 0.875, 0.8125, 0.9062, 0.3125, 0.9062, 0.375, 0.875, 0.375, 0.875, 0.3125, 0.2969, 1.0, 0.2812, 0.9375, 0.3125, 0.9375, 0.3438, 0.9375, 0.375, 0.9375, 0.4062, 0.9375, 0.9062, 0.25, 0.9062, 0.3125, 0.875, 0.3125, 0.875, 0.25, 0.9062, 0.1875, 0.9062, 0.25, 0.875, 0.25, 0.875, 0.1875, 0.4375, 0.125, 0.4688, 0.1875, 0.4688, 0.25, 0.4375, 0.1875, 0.4062, 0.1875, 0.4062, 0.125, 0.9062, 0.125, 0.9062, 0.1875, 0.875, 0.1875, 0.875, 0.125, 0.9062, 0.0625, 0.9062, 0.125, 0.875, 0.125, 0.875, 0.25, 0.875, 0.3125, 0.8437, 0.3125, 0.8438, 0.25, 0.9062, 0.5625, 0.9062, 0.6875, 0.875, 0.6875, 0.875, 0.5625, 0.875, 0.1875, 0.875, 0.25, 0.8438, 0.25, 0.8437, 0.1875, 0.09375, 0.125, 0.03125, 0.125, 0.03125, 0.0625, 0.09375, 0.0625, 0.2812, 0.6875, 0.2812, 0.5625, 0.3125, 0.5625, 0.3125, 0.625, 0.375, 0.625, 0.375, 0.6875, 0.3438, 0.75, 0.3438, 0.6875, 0.3125, 0.75, 0.2812, 0.75, 0.875, 0.5, 0.875, 0.5625, 0.8437, 0.5625, 0.8437, 0.5, 0.7188, 0.25, 0.6875, 0.25, 0.6875, 0.1875, 0.75, 0.1875, 0.7812, 0.5625, 0.75, 0.5625, 0.7188, 0.5625, 0.75, 0.5, 0.875, 0.4375, 0.875, 0.5, 0.8437, 0.5, 0.8437, 0.4375, 0.875, 0.875, 0.875, 0.9375, 0.8438, 0.9375, 0.8438, 0.875, 0.875, 0.375, 0.875, 0.4375, 0.8437, 0.4375, 0.8438, 0.375, 0.875, 0.8125, 0.875, 0.875, 0.8438, 0.875, 0.8437, 0.8125, 0.875, 0.3125, 0.875, 0.375, 0.8438, 0.375, 0.8437, 0.3125, 0.9688, 0.625, 0.9688, 0.75, 0.9375, 0.75, 0.9375, 0.6875, 0.8437, 0.4375, 0.8437, 0.5, 0.8125, 0.5, 0.8125, 0.4375, 0.8438, 0.875, 0.8438, 0.9375, 0.8125, 0.9375, 0.8125, 0.875, 0.8438, 0.375, 0.8437, 0.4375, 0.8125, 0.4375, 0.8125, 0.375, 0.8437, 0.8125, 0.8438, 0.875, 0.8125, 0.875, 0.8125, 0.8125, 0.8437, 0.3125, 0.8438, 0.375, 0.8125, 0.375, 0.8125, 0.3125, 0.8438, 0.25, 0.8437, 0.3125, 0.8125, 0.3125, 0.8125, 0.25, 0.8437, 0.1875, 0.8438, 0.25, 0.8125, 0.25, 0.8125, 0.1875, 0.1562, 0.75, 0.1563, 0.625, 0.1875, 0.625, 0.1875, 0.6875, 0.1875, 0.75, 0.8437, 0.5, 0.8437, 0.5625, 0.8125, 0.5625, 0.8125, 0.5, 0.8125, 0.1875, 0.8125, 0.25, 0.7812, 0.25, 0.7812, 0.1875, 0.8125, 0.6875, 0.7812, 0.6875, 0.7812, 0.625, 0.8125, 0.625, 0.7812, 0.625, 0.7812, 0.5625, 0.8125, 0.5, 0.8125, 0.5625, 0.7812, 0.5625, 0.03125, 0.1875, 0.0, 0.25, 0.0, 0.1875, 0.0, 0.125, 0.8125, 0.4375, 0.8125, 0.5, 0.7812, 0.5, 0.7812, 0.4375, 0.8125, 0.875, 0.8125, 0.9375, 0.7812, 0.9375, 0.7812, 0.875, 0.8125, 0.375, 0.8125, 0.4375, 0.7812, 0.4375, 0.7812, 0.375, 0.8125, 0.8125, 0.8125, 0.875, 0.7812, 0.875, 0.7812, 0.8125, 0.8125, 0.3125, 0.8125, 0.375, 0.7812, 0.375, 0.7812, 0.3125, 0.8125, 0.25, 0.8125, 0.3125, 0.7812, 0.3125, 0.7812, 0.25, 0.7812, 0.4375, 0.7812, 0.5, 0.75, 0.5, 0.75, 0.4375, 0.7812, 0.875, 0.7812, 0.9375, 0.75, 0.9375, 0.75, 0.875, 0.7812, 0.375, 0.7812, 0.4375, 0.75, 0.4375, 0.75, 0.375, 0.7812, 0.8125, 0.7812, 0.875, 0.75, 0.875, 0.75, 0.8125, 0.7812, 0.625, 0.7812, 0.6875, 0.75, 0.6875, 0.75, 0.625, 0.7812, 0.125, 0.7812, 0.1875, 0.75, 0.1875, 0.7812, 0.625, 0.75, 0.625, 0.75, 0.5625, 0.7812, 0.5, 0.7812, 0.5625, 0.75, 0.5, 0.7812, 0.5625, 0.7812, 0.625, 0.75, 0.5625, 0.2812, 0.3125, 0.2812, 0.375, 0.25, 0.375, 0.25, 0.3125, 0.2812, 0.25, 0.7812, 0.5, 0.8125, 0.5, 0.7812, 0.5625, 0.8125, 0.5625, 0.8125, 0.625, 0.7812, 0.5625, 0.8125, 0.625, 0.8125, 0.6875, 0.7812, 0.625, 0.5312, 0.6875, 0.5312, 0.75, 0.5, 0.8125, 0.5, 0.6875, 0.875, 0.6875, 0.9062, 0.6875, 0.875, 0.75, 0.9375, 0.5625, 0.9375, 0.625, 0.9062, 0.5625, 0.4688, 0.4375, 0.5, 0.375, 0.5312, 0.375, 0.5, 0.4375, 0.5, 0.5, 0.4687, 0.5, 0.9375, 0.5625, 0.9687, 0.5625, 0.9375, 0.625, 0.4375, 0.375, 0.4062, 0.3125, 0.4687, 0.3125, 0.9375, 0.625, 0.9688, 0.625, 0.9375, 0.6875, 0.9375, 0.5, 0.9687, 0.5, 0.9375, 0.5625, 0.9688, 0.0625, 0.9687, 0.125, 0.9375, 0.0625, 0.9687, 0.5625, 1.0, 0.5625, 0.9688, 0.625, 1.0, 0.125, 1.0, 0.1875, 0.9687, 0.125, 0.6875, 0.1875, 0.6562, 0.1875, 0.6562, 0.125, 0.7188, 0.125, 0.75, 0.0625, 0.75, 0.125, 0.7812, 0.125, 0.75, 0.1875, 0.2812, 0.0625, 0.25, 0.0625, 0.3594, 0.0, 0.375, 0.0625, 0.3125, 0.0625, 0.03125, 0.125, 0.03125, 0.1875, 0.0, 0.125, 0.03125, 0.1875, 0.0625, 0.1875, 0.03125, 0.25, 0.09375, 0.25, 0.09375, 0.3125, 0.0625, 0.25, 0.125, 0.4375, 0.125, 0.5, 0.09375, 0.4375, 0.09375, 0.5, 0.125, 0.5, 0.09375, 0.5625, 0.1562, 0.4375, 0.1562, 0.5, 0.125, 0.4375, 0.1562, 0.5625, 0.1563, 0.625, 0.125, 0.5625, 0.1875, 0.5, 0.1875, 0.5625, 0.1562, 0.5, 0.1562, 0.5625, 0.1875, 0.5625, 0.1563, 0.625, 0.2812, 0.1875, 0.2812, 0.25, 0.25, 0.3125, 0.25, 0.1875, 0.1875, 0.625, 0.2188, 0.625, 0.1875, 0.6875, 0.1875, 0.125, 0.1562, 0.125, 0.1563, 0.0625, 0.1875, 0.0625, 0.2188, 0.0625, 0.2188, 0.125, 0.2812, 0.25, 0.3125, 0.25, 0.2812, 0.3125, 0.3125, 0.5625, 0.3438, 0.5625, 0.3125, 0.625, 0.7656, 1.0, 0.75, 0.9375, 0.7812, 0.9375, 0.8125, 0.9375, 0.5625, 0.5625, 0.5938, 0.5, 0.625, 0.5, 0.625, 0.5625, 0.625, 0.625, 0.5625, 0.625, 0.3438, 0.375, 0.375, 0.375, 0.3438, 0.4375, 0.375, 0.4375, 0.375, 0.5, 0.3438, 0.4375, 0.0625, 0.75, 0.03125, 0.75, 0.03125, 0.625, 0.03125, 0.5625, 0.0625, 0.5625, 0.9062, 0.6875, 0.9062, 0.5625, 0.9375, 0.625, 0.375, 0.6875, 0.4062, 0.6875, 0.375, 0.75, 0.375, 0.3125, 0.4062, 0.3125, 0.375, 0.375, 0.4062, 0.25, 0.4375, 0.25, 0.4062, 0.3125, 0.4062, 0.75, 0.4375, 0.75, 0.4062, 0.8125, 0.4687, 0.3125, 0.4062, 0.3125, 0.4375, 0.25, 0.4688, 0.25, 1.0, 0.5, 0.9687, 0.4375, 0.0, 0.4375, 0.03125, 0.4375, 0.5, 0.4375, 0.5312, 0.4375, 0.5, 0.5, 0.5, 0.0625, 0.5312, 0.0625, 0.5, 0.125, 0.375, 0.8125, 0.3438, 0.8125, 0.3438, 0.75, 0.375, 0.75, 0.4062, 0.75, 0.375, 0.4375, 0.3438, 0.4375, 0.375, 0.375, 0.4062, 0.375, 0.3125, 0.25, 0.3125, 0.375, 0.2812, 0.375, 0.2812, 0.3125, 0.5312, 0.0625, 0.5625, 0.0625, 0.5312, 0.125, 0.4062, 0.125, 0.375, 0.125, 0.375, 0.0625, 0.4375, 0.0625, 0.4375, 0.125, 0.4687, 0.6875, 0.4688, 0.8125, 0.4375, 0.75, 0.4375, 0.6875, 0.7188, 0.6875, 0.7188, 0.875, 0.6875, 0.875, 0.6875, 0.6875, 0.4375, 0.375, 0.4687, 0.3125, 0.5, 0.3125, 0.5, 0.375, 0.4688, 0.4375, 0.4375, 0.4375, 0.5938, 0.6875, 0.625, 0.6875, 0.5938, 0.75, 0.625, 0.4375, 0.6562, 0.4375, 0.625, 0.5, 0.625, 0.5, 0.6562, 0.5, 0.625, 0.5625, 0.6562, 0.4375, 0.6875, 0.4375, 0.6562, 0.5, 0.6875, 0.5, 0.6875, 0.5625, 0.6562, 0.5, 0.6875, 0.375, 0.7188, 0.375, 0.6875, 0.4375, 0.6875, 0.4375, 0.7188, 0.4375, 0.6875, 0.5, 0.3438, 0.25, 0.3438, 0.3125, 0.3125, 0.375, 0.3125, 0.25, 0.5938, 0.9375, 0.625, 0.9375, 0.6562, 0.9375, 0.5469, 1.0, 0.5312, 0.9375, 0.5625, 0.9375, 0.125, 0.75, 0.125, 0.5625, 0.1563, 0.625, 0.1562, 0.75, 0.7188, 0.25, 0.75, 0.25, 0.7188, 0.3125, 0.75, 0.4375, 0.75, 0.5, 0.7188, 0.4375, 0.09375, 0.3125, 0.03125, 0.3125, 0.0625, 0.25])
me_sphere.update()

# ---- objects
ob_sphere = bpy.data.objects.new('Sphere', me_sphere)

# ---- transforms, parenting, visibility, modifiers, constraints
ob_sphere.location = (0.0, 0.0, 0.0)
_m = ob_sphere.modifiers.new('Auto Smooth', 'NODES')
_m.node_group = ng_auto_smooth
_gi = [s.identifier for s in ng_auto_smooth.interface.items_tree if s.item_type == 'SOCKET' and s.in_out == 'INPUT']
_m[_gi[1]] = 0.5236  # Angle

# ---- collection membership
col_collection.objects.link(ob_sphere)

# ---- scene / render settings (as saved in the file)
scene.frame_start = 1; scene.frame_end = 250; scene.frame_set(1)
scene.render.engine = 'BLENDER_EEVEE_NEXT'
scene.cycles.sampling_pattern = 'TABULATED_SOBOL'
scene.cycles.use_light_tree = False
scene.view_settings.view_transform = 'Filmic'
bpy.context.view_layer.update()

# ---- added for rendering (the .blend has no active camera and no usable light): camera, sun
cam_auto = bpy.data.cameras.new('AutoCamera')
cam_auto.lens = 50.0
cam_auto.sensor_width = 36.0
cam_auto.clip_end = 1000.0
ob_auto_camera = bpy.data.objects.new('AutoCamera', cam_auto)
scene.collection.objects.link(ob_auto_camera)
ob_auto_camera.location = (2.43921, -2.92378, 1.97665)
ob_auto_camera.rotation_euler = (1.09748, -7.21219e-08, 0.694738)
scene.camera = ob_auto_camera
light_auto_sun = bpy.data.lights.new('AutoSun', 'SUN')
light_auto_sun.energy = 3.0
light_auto_sun.angle = 0.0523599
ob_auto_sun = bpy.data.objects.new('AutoSun', light_auto_sun)
scene.collection.objects.link(ob_auto_sun)
ob_auto_sun.rotation_euler = (0.872665, 0.174533, 0.523599)
bpy.context.view_layer.update()
